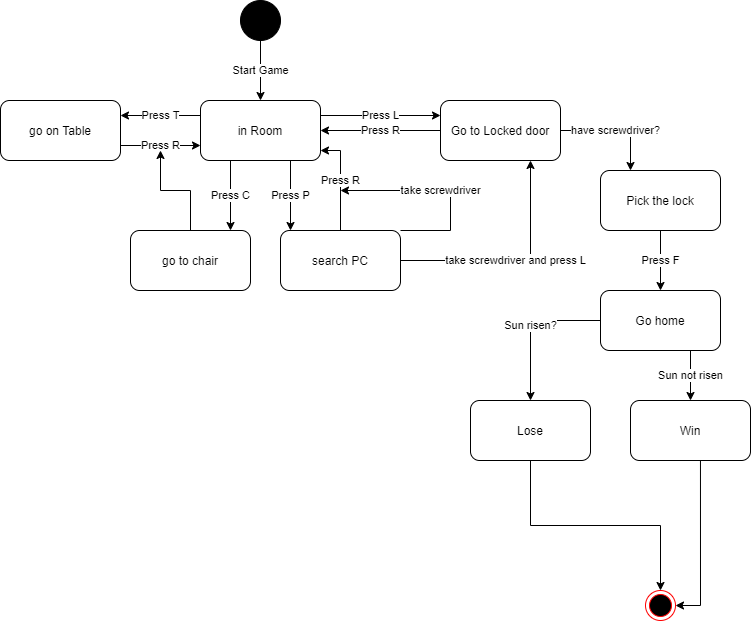

The diagram above was exported from draw.io. Its source (the exported page's mxGraphModel, read from the mxfile embedded in the PNG):
<mxGraphModel dx="1459" dy="762" grid="1" gridSize="10" guides="1" tooltips="1" connect="1" arrows="1" fold="1" page="1" pageScale="1" pageWidth="850" pageHeight="1100" background="#ffffff" math="0" shadow="0">
  <root>
    <mxCell id="0" />
    <mxCell id="1" parent="0" />
    <mxCell id="Yv_z__51L0spo-t976Iv-3" value="Start Game" style="edgeStyle=orthogonalEdgeStyle;rounded=0;orthogonalLoop=1;jettySize=auto;html=1;entryX=0.5;entryY=0;entryDx=0;entryDy=0;" edge="1" parent="1" source="60571a20871a0731-4" target="Yv_z__51L0spo-t976Iv-2">
      <mxGeometry relative="1" as="geometry" />
    </mxCell>
    <mxCell id="60571a20871a0731-4" value="" style="ellipse;whiteSpace=wrap;html=1;rounded=0;shadow=0;comic=0;labelBackgroundColor=none;strokeWidth=1;fillColor=#000000;fontFamily=Verdana;fontSize=12;align=center;" parent="1" vertex="1">
      <mxGeometry x="360" y="40" width="40" height="40" as="geometry" />
    </mxCell>
    <mxCell id="Yv_z__51L0spo-t976Iv-4" value="Press T" style="edgeStyle=orthogonalEdgeStyle;rounded=0;orthogonalLoop=1;jettySize=auto;html=1;exitX=0;exitY=0.25;exitDx=0;exitDy=0;entryX=1;entryY=0.25;entryDx=0;entryDy=0;" edge="1" parent="1" source="Yv_z__51L0spo-t976Iv-2" target="Yv_z__51L0spo-t976Iv-5">
      <mxGeometry relative="1" as="geometry">
        <mxPoint x="240" y="170" as="targetPoint" />
      </mxGeometry>
    </mxCell>
    <mxCell id="Yv_z__51L0spo-t976Iv-9" value="Press C" style="edgeStyle=orthogonalEdgeStyle;rounded=0;orthogonalLoop=1;jettySize=auto;html=1;exitX=0.25;exitY=1;exitDx=0;exitDy=0;" edge="1" parent="1" source="Yv_z__51L0spo-t976Iv-2">
      <mxGeometry relative="1" as="geometry">
        <mxPoint x="350" y="270" as="targetPoint" />
      </mxGeometry>
    </mxCell>
    <mxCell id="Yv_z__51L0spo-t976Iv-11" value="Press P" style="edgeStyle=orthogonalEdgeStyle;rounded=0;orthogonalLoop=1;jettySize=auto;html=1;exitX=0.75;exitY=1;exitDx=0;exitDy=0;" edge="1" parent="1" source="Yv_z__51L0spo-t976Iv-2">
      <mxGeometry relative="1" as="geometry">
        <mxPoint x="410" y="270" as="targetPoint" />
      </mxGeometry>
    </mxCell>
    <mxCell id="Yv_z__51L0spo-t976Iv-37" value="Press L" style="edgeStyle=orthogonalEdgeStyle;rounded=0;orthogonalLoop=1;jettySize=auto;html=1;exitX=1;exitY=0.25;exitDx=0;exitDy=0;entryX=0;entryY=0.25;entryDx=0;entryDy=0;" edge="1" parent="1" source="Yv_z__51L0spo-t976Iv-2" target="Yv_z__51L0spo-t976Iv-19">
      <mxGeometry relative="1" as="geometry" />
    </mxCell>
    <mxCell id="Yv_z__51L0spo-t976Iv-2" value="in Room" style="rounded=1;whiteSpace=wrap;html=1;" vertex="1" parent="1">
      <mxGeometry x="320" y="140" width="120" height="60" as="geometry" />
    </mxCell>
    <mxCell id="Yv_z__51L0spo-t976Iv-7" value="Press R" style="edgeStyle=orthogonalEdgeStyle;rounded=0;orthogonalLoop=1;jettySize=auto;html=1;exitX=1;exitY=0.75;exitDx=0;exitDy=0;entryX=0;entryY=0.75;entryDx=0;entryDy=0;" edge="1" parent="1" source="Yv_z__51L0spo-t976Iv-5" target="Yv_z__51L0spo-t976Iv-2">
      <mxGeometry relative="1" as="geometry" />
    </mxCell>
    <mxCell id="Yv_z__51L0spo-t976Iv-5" value="go on Table" style="rounded=1;whiteSpace=wrap;html=1;" vertex="1" parent="1">
      <mxGeometry x="120" y="140" width="120" height="60" as="geometry" />
    </mxCell>
    <mxCell id="Yv_z__51L0spo-t976Iv-13" style="edgeStyle=orthogonalEdgeStyle;rounded=0;orthogonalLoop=1;jettySize=auto;html=1;exitX=0.5;exitY=0;exitDx=0;exitDy=0;" edge="1" parent="1" source="Yv_z__51L0spo-t976Iv-10">
      <mxGeometry relative="1" as="geometry">
        <mxPoint x="280" y="190" as="targetPoint" />
      </mxGeometry>
    </mxCell>
    <mxCell id="Yv_z__51L0spo-t976Iv-10" value="go to chair" style="rounded=1;whiteSpace=wrap;html=1;" vertex="1" parent="1">
      <mxGeometry x="250" y="270" width="120" height="60" as="geometry" />
    </mxCell>
    <mxCell id="Yv_z__51L0spo-t976Iv-16" value="Press R" style="edgeStyle=orthogonalEdgeStyle;rounded=0;orthogonalLoop=1;jettySize=auto;html=1;exitX=0.5;exitY=0;exitDx=0;exitDy=0;" edge="1" parent="1" source="Yv_z__51L0spo-t976Iv-12">
      <mxGeometry relative="1" as="geometry">
        <mxPoint x="440" y="190" as="targetPoint" />
        <Array as="points">
          <mxPoint x="460" y="190" />
          <mxPoint x="440" y="190" />
        </Array>
      </mxGeometry>
    </mxCell>
    <mxCell id="Yv_z__51L0spo-t976Iv-23" value="take screwdriver and press L" style="edgeStyle=orthogonalEdgeStyle;rounded=0;orthogonalLoop=1;jettySize=auto;html=1;exitX=1;exitY=0.5;exitDx=0;exitDy=0;entryX=0.75;entryY=1;entryDx=0;entryDy=0;" edge="1" parent="1" source="Yv_z__51L0spo-t976Iv-12" target="Yv_z__51L0spo-t976Iv-19">
      <mxGeometry relative="1" as="geometry">
        <mxPoint x="660" y="300" as="targetPoint" />
      </mxGeometry>
    </mxCell>
    <mxCell id="Yv_z__51L0spo-t976Iv-12" value="search PC" style="rounded=1;whiteSpace=wrap;html=1;" vertex="1" parent="1">
      <mxGeometry x="400" y="270" width="120" height="60" as="geometry" />
    </mxCell>
    <mxCell id="Yv_z__51L0spo-t976Iv-22" value="Press R" style="edgeStyle=orthogonalEdgeStyle;rounded=0;orthogonalLoop=1;jettySize=auto;html=1;exitX=0;exitY=0.5;exitDx=0;exitDy=0;entryX=1;entryY=0.5;entryDx=0;entryDy=0;" edge="1" parent="1" source="Yv_z__51L0spo-t976Iv-19" target="Yv_z__51L0spo-t976Iv-2">
      <mxGeometry relative="1" as="geometry" />
    </mxCell>
    <mxCell id="Yv_z__51L0spo-t976Iv-35" value="have screwdriver?" style="edgeStyle=orthogonalEdgeStyle;rounded=0;orthogonalLoop=1;jettySize=auto;html=1;exitX=1;exitY=0.5;exitDx=0;exitDy=0;entryX=0.25;entryY=0;entryDx=0;entryDy=0;" edge="1" parent="1" source="Yv_z__51L0spo-t976Iv-19" target="Yv_z__51L0spo-t976Iv-28">
      <mxGeometry relative="1" as="geometry" />
    </mxCell>
    <mxCell id="Yv_z__51L0spo-t976Iv-19" value="Go to Locked door" style="rounded=1;whiteSpace=wrap;html=1;" vertex="1" parent="1">
      <mxGeometry x="560" y="140" width="120" height="60" as="geometry" />
    </mxCell>
    <mxCell id="Yv_z__51L0spo-t976Iv-26" value="take screwdriver" style="edgeStyle=orthogonalEdgeStyle;rounded=0;orthogonalLoop=1;jettySize=auto;html=1;exitX=1;exitY=0;exitDx=0;exitDy=0;" edge="1" parent="1" source="Yv_z__51L0spo-t976Iv-12">
      <mxGeometry relative="1" as="geometry">
        <mxPoint x="460" y="230" as="targetPoint" />
        <mxPoint x="570" y="270" as="sourcePoint" />
        <Array as="points">
          <mxPoint x="570" y="270" />
          <mxPoint x="570" y="230" />
        </Array>
      </mxGeometry>
    </mxCell>
    <mxCell id="Yv_z__51L0spo-t976Iv-30" value="Press F" style="edgeStyle=orthogonalEdgeStyle;rounded=0;orthogonalLoop=1;jettySize=auto;html=1;" edge="1" parent="1" source="Yv_z__51L0spo-t976Iv-28" target="Yv_z__51L0spo-t976Iv-29">
      <mxGeometry relative="1" as="geometry" />
    </mxCell>
    <mxCell id="Yv_z__51L0spo-t976Iv-28" value="Pick the lock" style="rounded=1;whiteSpace=wrap;html=1;" vertex="1" parent="1">
      <mxGeometry x="720" y="210" width="120" height="60" as="geometry" />
    </mxCell>
    <mxCell id="Yv_z__51L0spo-t976Iv-32" value="Sun risen?" style="edgeStyle=orthogonalEdgeStyle;rounded=0;orthogonalLoop=1;jettySize=auto;html=1;" edge="1" parent="1" source="Yv_z__51L0spo-t976Iv-29">
      <mxGeometry relative="1" as="geometry">
        <mxPoint x="650" y="440" as="targetPoint" />
      </mxGeometry>
    </mxCell>
    <mxCell id="Yv_z__51L0spo-t976Iv-40" value="Sun not risen" style="edgeStyle=orthogonalEdgeStyle;rounded=0;orthogonalLoop=1;jettySize=auto;html=1;exitX=0.75;exitY=1;exitDx=0;exitDy=0;" edge="1" parent="1" source="Yv_z__51L0spo-t976Iv-29">
      <mxGeometry relative="1" as="geometry">
        <mxPoint x="810" y="440" as="targetPoint" />
      </mxGeometry>
    </mxCell>
    <mxCell id="Yv_z__51L0spo-t976Iv-29" value="Go home" style="whiteSpace=wrap;html=1;rounded=1;" vertex="1" parent="1">
      <mxGeometry x="720" y="330" width="120" height="60" as="geometry" />
    </mxCell>
    <mxCell id="Yv_z__51L0spo-t976Iv-33" value="" style="ellipse;html=1;shape=endState;fillColor=#000000;strokeColor=#ff0000;" vertex="1" parent="1">
      <mxGeometry x="765" y="630" width="30" height="30" as="geometry" />
    </mxCell>
    <mxCell id="Yv_z__51L0spo-t976Iv-39" style="edgeStyle=orthogonalEdgeStyle;rounded=0;orthogonalLoop=1;jettySize=auto;html=1;entryX=0.5;entryY=0;entryDx=0;entryDy=0;exitX=0.5;exitY=1;exitDx=0;exitDy=0;" edge="1" parent="1" source="Yv_z__51L0spo-t976Iv-38" target="Yv_z__51L0spo-t976Iv-33">
      <mxGeometry relative="1" as="geometry">
        <mxPoint x="720" y="570" as="targetPoint" />
      </mxGeometry>
    </mxCell>
    <mxCell id="Yv_z__51L0spo-t976Iv-38" value="Lose" style="whiteSpace=wrap;html=1;rounded=1;" vertex="1" parent="1">
      <mxGeometry x="590" y="440" width="120" height="60" as="geometry" />
    </mxCell>
    <mxCell id="Yv_z__51L0spo-t976Iv-42" style="edgeStyle=orthogonalEdgeStyle;rounded=0;orthogonalLoop=1;jettySize=auto;html=1;exitX=0.583;exitY=1;exitDx=0;exitDy=0;entryX=1;entryY=0.5;entryDx=0;entryDy=0;exitPerimeter=0;" edge="1" parent="1" source="Yv_z__51L0spo-t976Iv-41" target="Yv_z__51L0spo-t976Iv-33">
      <mxGeometry relative="1" as="geometry">
        <mxPoint x="810" y="540" as="targetPoint" />
      </mxGeometry>
    </mxCell>
    <mxCell id="Yv_z__51L0spo-t976Iv-41" value="Win" style="whiteSpace=wrap;html=1;rounded=1;" vertex="1" parent="1">
      <mxGeometry x="750" y="440" width="120" height="60" as="geometry" />
    </mxCell>
  </root>
</mxGraphModel>